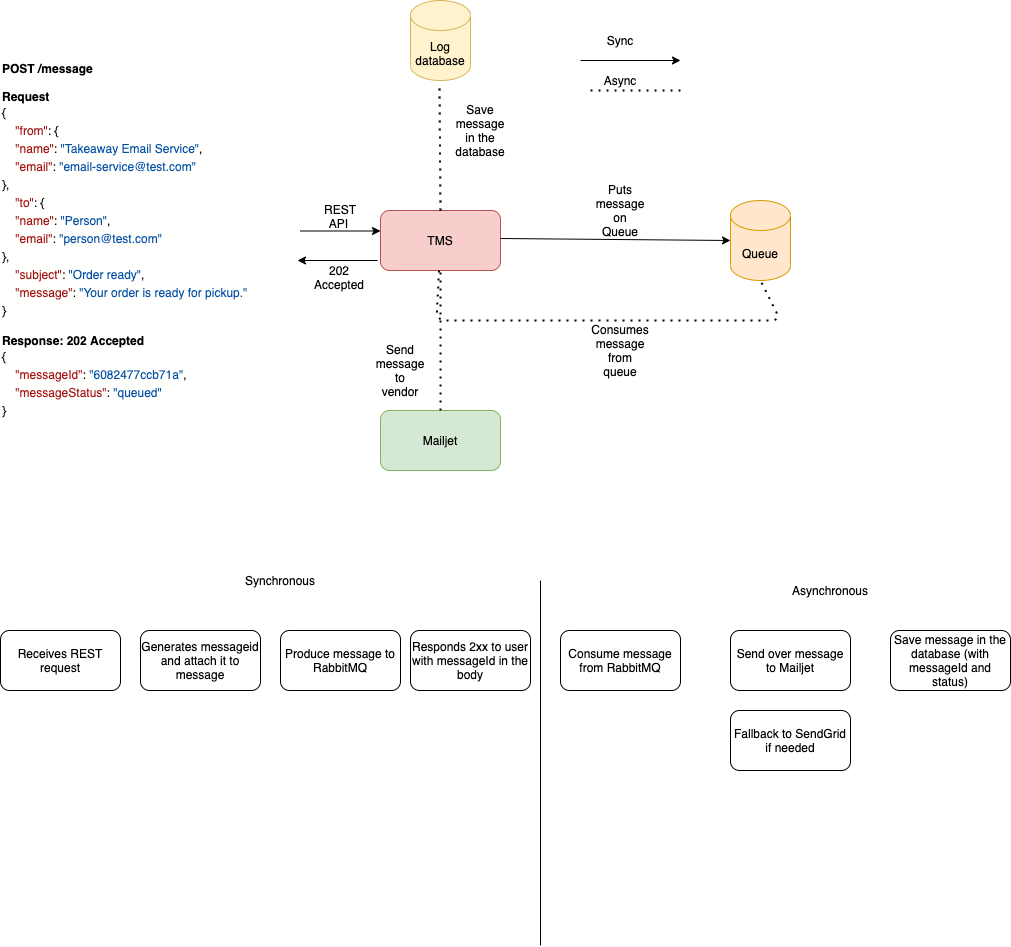

The diagram above was exported from draw.io. Its source (the exported page's mxGraphModel, read from the mxfile embedded in the PNG):
<mxGraphModel dx="866" dy="459" grid="1" gridSize="10" guides="1" tooltips="1" connect="1" arrows="1" fold="1" page="1" pageScale="1" pageWidth="1700" pageHeight="1100" math="0" shadow="0">
  <root>
    <mxCell id="0" />
    <mxCell id="1" parent="0" />
    <mxCell id="tLJwu9VpmjCu4uQsOdJ9-1" value="TMS" style="rounded=1;whiteSpace=wrap;html=1;fillColor=#f8cecc;strokeColor=#b85450;" parent="1" vertex="1">
      <mxGeometry x="390" y="350" width="120" height="60" as="geometry" />
    </mxCell>
    <mxCell id="tLJwu9VpmjCu4uQsOdJ9-4" value="Queue" style="shape=cylinder3;whiteSpace=wrap;html=1;boundedLbl=1;backgroundOutline=1;size=15;fillColor=#ffe6cc;strokeColor=#d79b00;" parent="1" vertex="1">
      <mxGeometry x="740" y="340" width="60" height="80" as="geometry" />
    </mxCell>
    <mxCell id="tLJwu9VpmjCu4uQsOdJ9-6" value="" style="endArrow=classic;html=1;entryX=0;entryY=0.5;entryDx=0;entryDy=0;entryPerimeter=0;" parent="1" target="tLJwu9VpmjCu4uQsOdJ9-4" edge="1">
      <mxGeometry width="50" height="50" relative="1" as="geometry">
        <mxPoint x="510" y="378" as="sourcePoint" />
        <mxPoint x="751" y="380" as="targetPoint" />
      </mxGeometry>
    </mxCell>
    <mxCell id="tLJwu9VpmjCu4uQsOdJ9-9" value="Puts message on Queue" style="text;html=1;strokeColor=none;fillColor=none;align=center;verticalAlign=middle;whiteSpace=wrap;rounded=0;" parent="1" vertex="1">
      <mxGeometry x="610" y="340" width="40" height="20" as="geometry" />
    </mxCell>
    <mxCell id="tLJwu9VpmjCu4uQsOdJ9-11" value="Consumes message from queue" style="text;html=1;strokeColor=none;fillColor=none;align=center;verticalAlign=middle;whiteSpace=wrap;rounded=0;" parent="1" vertex="1">
      <mxGeometry x="610" y="480" width="40" height="20" as="geometry" />
    </mxCell>
    <mxCell id="tLJwu9VpmjCu4uQsOdJ9-14" value="" style="endArrow=classic;html=1;" parent="1" edge="1">
      <mxGeometry width="50" height="50" relative="1" as="geometry">
        <mxPoint x="310" y="370.5" as="sourcePoint" />
        <mxPoint x="390" y="370.5" as="targetPoint" />
      </mxGeometry>
    </mxCell>
    <mxCell id="tLJwu9VpmjCu4uQsOdJ9-15" value="REST API&amp;nbsp;" style="text;html=1;strokeColor=none;fillColor=none;align=center;verticalAlign=middle;whiteSpace=wrap;rounded=0;" parent="1" vertex="1">
      <mxGeometry x="330" y="346" width="40" height="20" as="geometry" />
    </mxCell>
    <mxCell id="tLJwu9VpmjCu4uQsOdJ9-16" value="" style="endArrow=none;dashed=1;html=1;dashPattern=1 3;strokeWidth=2;entryX=0.5;entryY=1;entryDx=0;entryDy=0;entryPerimeter=0;" parent="1" source="tLJwu9VpmjCu4uQsOdJ9-1" target="tLJwu9VpmjCu4uQsOdJ9-4" edge="1">
      <mxGeometry width="50" height="50" relative="1" as="geometry">
        <mxPoint x="750" y="460" as="sourcePoint" />
        <mxPoint x="800" y="410" as="targetPoint" />
        <Array as="points">
          <mxPoint x="446" y="460" />
          <mxPoint x="790" y="460" />
        </Array>
      </mxGeometry>
    </mxCell>
    <mxCell id="tLJwu9VpmjCu4uQsOdJ9-17" value="Receives REST request" style="rounded=1;whiteSpace=wrap;html=1;" parent="1" vertex="1">
      <mxGeometry x="10" y="770" width="120" height="60" as="geometry" />
    </mxCell>
    <mxCell id="tLJwu9VpmjCu4uQsOdJ9-18" value="Generates messageid and attach it to message" style="rounded=1;whiteSpace=wrap;html=1;" parent="1" vertex="1">
      <mxGeometry x="150" y="770" width="120" height="60" as="geometry" />
    </mxCell>
    <mxCell id="tLJwu9VpmjCu4uQsOdJ9-19" value="Produce message to RabbitMQ" style="rounded=1;whiteSpace=wrap;html=1;" parent="1" vertex="1">
      <mxGeometry x="290" y="770" width="120" height="60" as="geometry" />
    </mxCell>
    <mxCell id="tLJwu9VpmjCu4uQsOdJ9-20" value="Synchronous" style="text;html=1;strokeColor=none;fillColor=none;align=center;verticalAlign=middle;whiteSpace=wrap;rounded=0;" parent="1" vertex="1">
      <mxGeometry x="270" y="710" width="40" height="20" as="geometry" />
    </mxCell>
    <mxCell id="tLJwu9VpmjCu4uQsOdJ9-21" value="" style="endArrow=none;html=1;" parent="1" edge="1">
      <mxGeometry width="50" height="50" relative="1" as="geometry">
        <mxPoint x="550" y="1085" as="sourcePoint" />
        <mxPoint x="550" y="720" as="targetPoint" />
      </mxGeometry>
    </mxCell>
    <mxCell id="tLJwu9VpmjCu4uQsOdJ9-22" value="Asynchronous" style="text;html=1;strokeColor=none;fillColor=none;align=center;verticalAlign=middle;whiteSpace=wrap;rounded=0;" parent="1" vertex="1">
      <mxGeometry x="820" y="720" width="40" height="20" as="geometry" />
    </mxCell>
    <mxCell id="tLJwu9VpmjCu4uQsOdJ9-23" value="Consume message from RabbitMQ" style="rounded=1;whiteSpace=wrap;html=1;" parent="1" vertex="1">
      <mxGeometry x="570" y="770" width="120" height="60" as="geometry" />
    </mxCell>
    <mxCell id="tLJwu9VpmjCu4uQsOdJ9-24" value="Send over message to Mailjet" style="rounded=1;whiteSpace=wrap;html=1;" parent="1" vertex="1">
      <mxGeometry x="740" y="770" width="120" height="60" as="geometry" />
    </mxCell>
    <mxCell id="tLJwu9VpmjCu4uQsOdJ9-25" value="Save message in the database (with messageId and status)" style="rounded=1;whiteSpace=wrap;html=1;" parent="1" vertex="1">
      <mxGeometry x="900" y="770" width="120" height="60" as="geometry" />
    </mxCell>
    <mxCell id="tLJwu9VpmjCu4uQsOdJ9-26" value="Fallback to SendGrid if needed" style="rounded=1;whiteSpace=wrap;html=1;" parent="1" vertex="1">
      <mxGeometry x="740" y="850" width="120" height="60" as="geometry" />
    </mxCell>
    <mxCell id="tLJwu9VpmjCu4uQsOdJ9-27" value="Mailjet" style="rounded=1;whiteSpace=wrap;html=1;fillColor=#d5e8d4;strokeColor=#82b366;" parent="1" vertex="1">
      <mxGeometry x="390" y="550" width="120" height="60" as="geometry" />
    </mxCell>
    <mxCell id="tLJwu9VpmjCu4uQsOdJ9-28" value="" style="endArrow=none;dashed=1;html=1;dashPattern=1 3;strokeWidth=2;exitX=0.5;exitY=0;exitDx=0;exitDy=0;" parent="1" source="tLJwu9VpmjCu4uQsOdJ9-27" edge="1">
      <mxGeometry width="50" height="50" relative="1" as="geometry">
        <mxPoint x="400" y="460" as="sourcePoint" />
        <mxPoint x="450" y="410" as="targetPoint" />
      </mxGeometry>
    </mxCell>
    <mxCell id="tLJwu9VpmjCu4uQsOdJ9-30" value="" style="endArrow=none;dashed=1;html=1;dashPattern=1 3;strokeWidth=2;entryX=0.408;entryY=1.067;entryDx=0;entryDy=0;entryPerimeter=0;" parent="1" edge="1">
      <mxGeometry width="50" height="50" relative="1" as="geometry">
        <mxPoint x="450" y="350" as="sourcePoint" />
        <mxPoint x="448.96000000000004" y="224.01999999999998" as="targetPoint" />
      </mxGeometry>
    </mxCell>
    <mxCell id="tLJwu9VpmjCu4uQsOdJ9-31" value="Log database" style="shape=cylinder3;whiteSpace=wrap;html=1;boundedLbl=1;backgroundOutline=1;size=15;fillColor=#fff2cc;strokeColor=#d6b656;" parent="1" vertex="1">
      <mxGeometry x="420" y="140" width="60" height="80" as="geometry" />
    </mxCell>
    <mxCell id="tLJwu9VpmjCu4uQsOdJ9-32" value="Send message to vendor" style="text;html=1;strokeColor=none;fillColor=none;align=center;verticalAlign=middle;whiteSpace=wrap;rounded=0;" parent="1" vertex="1">
      <mxGeometry x="390" y="500" width="40" height="20" as="geometry" />
    </mxCell>
    <mxCell id="tLJwu9VpmjCu4uQsOdJ9-33" value="Save message in the database" style="text;html=1;strokeColor=none;fillColor=none;align=center;verticalAlign=middle;whiteSpace=wrap;rounded=0;" parent="1" vertex="1">
      <mxGeometry x="470" y="260" width="40" height="20" as="geometry" />
    </mxCell>
    <mxCell id="tLJwu9VpmjCu4uQsOdJ9-34" value="Responds 2xx to user with messageId in the body" style="rounded=1;whiteSpace=wrap;html=1;" parent="1" vertex="1">
      <mxGeometry x="420" y="770" width="120" height="60" as="geometry" />
    </mxCell>
    <mxCell id="tLJwu9VpmjCu4uQsOdJ9-35" value="&lt;div&gt;&lt;b&gt;POST /message&lt;/b&gt;&lt;/div&gt;&lt;div&gt;&lt;br&gt;&lt;/div&gt;&lt;div&gt;&lt;b&gt;Request&lt;/b&gt;&lt;/div&gt;&lt;div&gt;&lt;div style=&quot;background-color: rgb(255 , 255 , 254) ; line-height: 18px&quot;&gt;&lt;div&gt;{&lt;/div&gt;&lt;div&gt;  &lt;span style=&quot;color: #a31515&quot;&gt;&amp;nbsp; &amp;nbsp; &quot;from&quot;&lt;/span&gt;: {&lt;/div&gt;&lt;div&gt;    &lt;span style=&quot;color: #a31515&quot;&gt;&amp;nbsp; &amp;nbsp; &quot;name&quot;&lt;/span&gt;: &lt;span style=&quot;color: #0451a5&quot;&gt;&quot;Takeaway Email Service&quot;&lt;/span&gt;,&lt;/div&gt;&lt;div&gt;    &lt;span style=&quot;color: #a31515&quot;&gt;&amp;nbsp; &amp;nbsp; &quot;email&quot;&lt;/span&gt;: &lt;span style=&quot;color: #0451a5&quot;&gt;&quot;email-service@test.com&quot;&lt;/span&gt;&lt;/div&gt;&lt;div&gt;  },&lt;/div&gt;&lt;div&gt;  &lt;span style=&quot;color: #a31515&quot;&gt;&amp;nbsp; &amp;nbsp; &quot;to&quot;&lt;/span&gt;: {&lt;/div&gt;&lt;div&gt;    &lt;span style=&quot;color: #a31515&quot;&gt;&amp;nbsp; &amp;nbsp; &quot;name&quot;&lt;/span&gt;: &lt;span style=&quot;color: #0451a5&quot;&gt;&quot;Person&quot;&lt;/span&gt;,&lt;/div&gt;&lt;div&gt;    &lt;span style=&quot;color: #a31515&quot;&gt;&amp;nbsp; &amp;nbsp; &quot;email&quot;&lt;/span&gt;: &lt;span style=&quot;color: #0451a5&quot;&gt;&quot;person@test.com&quot;&lt;/span&gt;&lt;/div&gt;&lt;div&gt;  },&lt;/div&gt;&lt;div&gt;    &lt;span style=&quot;color: #a31515&quot;&gt;&amp;nbsp; &amp;nbsp; &quot;subject&quot;&lt;/span&gt;: &lt;span style=&quot;color: #0451a5&quot;&gt;&quot;Order ready&quot;&lt;/span&gt;,&lt;/div&gt;&lt;div&gt;    &lt;span style=&quot;color: #a31515&quot;&gt;&amp;nbsp; &amp;nbsp; &quot;message&quot;&lt;/span&gt;: &lt;span style=&quot;color: #0451a5&quot;&gt;&quot;Your order is ready for pickup.&quot;&lt;/span&gt;&lt;/div&gt;&lt;div&gt;}&lt;/div&gt;&lt;/div&gt;&lt;/div&gt;&lt;div&gt;&lt;br&gt;&lt;/div&gt;&lt;div&gt;&lt;b&gt;Response: 202 Accepted&lt;/b&gt;&lt;/div&gt;&lt;div&gt;&lt;div style=&quot;background-color: rgb(255 , 255 , 254) ; line-height: 18px&quot;&gt;&lt;div&gt;{&lt;/div&gt;&lt;div&gt;    &lt;span style=&quot;color: #a31515&quot;&gt;&amp;nbsp; &amp;nbsp; &quot;messageId&quot;&lt;/span&gt;: &lt;span style=&quot;color: #0451a5&quot;&gt;&quot;6082477ccb71a&quot;&lt;/span&gt;,&lt;/div&gt;&lt;div&gt;    &lt;span style=&quot;color: #a31515&quot;&gt;&amp;nbsp; &amp;nbsp; &quot;messageStatus&quot;&lt;/span&gt;: &lt;span style=&quot;color: #0451a5&quot;&gt;&quot;queued&quot;&lt;/span&gt;&lt;/div&gt;&lt;div&gt;}&lt;/div&gt;&lt;/div&gt;&lt;/div&gt;" style="text;html=1;strokeColor=none;fillColor=none;align=left;verticalAlign=middle;whiteSpace=wrap;rounded=0;" parent="1" vertex="1">
      <mxGeometry x="10" y="230" width="310" height="300" as="geometry" />
    </mxCell>
    <mxCell id="tLJwu9VpmjCu4uQsOdJ9-37" value="" style="endArrow=classic;html=1;" parent="1" edge="1">
      <mxGeometry width="50" height="50" relative="1" as="geometry">
        <mxPoint x="387" y="400" as="sourcePoint" />
        <mxPoint x="307" y="400" as="targetPoint" />
      </mxGeometry>
    </mxCell>
    <mxCell id="tLJwu9VpmjCu4uQsOdJ9-38" value="202 Accepted" style="text;html=1;strokeColor=none;fillColor=none;align=center;verticalAlign=middle;whiteSpace=wrap;rounded=0;" parent="1" vertex="1">
      <mxGeometry x="329" y="407" width="40" height="20" as="geometry" />
    </mxCell>
    <mxCell id="tLJwu9VpmjCu4uQsOdJ9-40" value="" style="endArrow=classic;html=1;" parent="1" edge="1">
      <mxGeometry width="50" height="50" relative="1" as="geometry">
        <mxPoint x="590" y="200" as="sourcePoint" />
        <mxPoint x="690" y="200" as="targetPoint" />
      </mxGeometry>
    </mxCell>
    <mxCell id="tLJwu9VpmjCu4uQsOdJ9-42" value="Async" style="text;html=1;strokeColor=none;fillColor=none;align=center;verticalAlign=middle;whiteSpace=wrap;rounded=0;" parent="1" vertex="1">
      <mxGeometry x="610" y="210" width="40" height="20" as="geometry" />
    </mxCell>
    <mxCell id="tLJwu9VpmjCu4uQsOdJ9-43" value="Sync" style="text;html=1;strokeColor=none;fillColor=none;align=center;verticalAlign=middle;whiteSpace=wrap;rounded=0;" parent="1" vertex="1">
      <mxGeometry x="610" y="170" width="40" height="20" as="geometry" />
    </mxCell>
    <mxCell id="tLJwu9VpmjCu4uQsOdJ9-44" value="" style="endArrow=none;dashed=1;html=1;dashPattern=1 3;strokeWidth=2;" parent="1" edge="1">
      <mxGeometry width="50" height="50" relative="1" as="geometry">
        <mxPoint x="600" y="230" as="sourcePoint" />
        <mxPoint x="690" y="230" as="targetPoint" />
      </mxGeometry>
    </mxCell>
  </root>
</mxGraphModel>